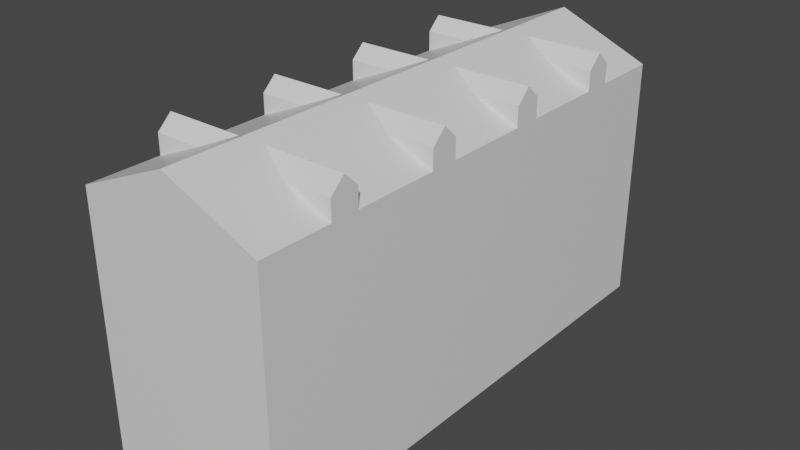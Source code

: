 # Source: building.blend  (saved by Blender 2.92.15; exported with 4.5.12 LTS)
import bpy
from mathutils import Matrix  # noqa: F401  (used for matrix-valued properties, if any)

bpy.ops.wm.read_factory_settings(use_empty=True)
scene = bpy.context.scene
scene.name = 'Scene'

# ---- collections
col_collection = bpy.data.collections.new('Collection'); scene.collection.children.link(col_collection)

# ---- materials (node trees are filled in below, after node groups)
mat_material = bpy.data.materials.new('Material')
mat_material.alpha_threshold = 0.0
mat_material.use_transparent_shadow = False
mat_material.line_color = (0.0, 0.0, 0.0, 1.0)

# ---- material node trees
mat_material.use_nodes = True; mat_material.node_tree.nodes.clear()
_N = mat_material.node_tree.nodes; _L = mat_material.node_tree.links
n0 = _N.new('ShaderNodeOutputMaterial'); n0.name = 'Material Output'; n0.location = (300, 300)
n1 = _N.new('ShaderNodeBsdfPrincipled'); n1.name = 'Principled BSDF'; n1.location = (10, 300)
n1.distribution = 'GGX'
n1.subsurface_method = 'BURLEY'
n1.inputs[2].default_value = 0.4
n1.inputs[3].default_value = 1.45
n1.inputs[27].default_value = (0.0, 0.0, 0.0, 1.0)
n1.inputs[28].default_value = 1.0
_L.new(n1.outputs[0], n0.inputs[0])
n0.is_active_output = True

# ---- world
world_world = bpy.data.worlds.new('World'); scene.world = world_world
world_world.use_nodes = True; world_world.node_tree.nodes.clear()
_N = world_world.node_tree.nodes; _L = world_world.node_tree.links
n0 = _N.new('ShaderNodeOutputWorld'); n0.name = 'World Output'; n0.location = (300, 300)
n1 = _N.new('ShaderNodeBackground'); n1.name = 'Background'; n1.location = (10, 300)
n1.inputs[0].default_value = (0.05088, 0.05088, 0.05088, 1.0)
_L.new(n1.outputs[0], n0.inputs[0])
n0.is_active_output = True
world_world.color = (0.05088, 0.05088, 0.05088)
world_world.use_sun_shadow = False
world_world.sun_shadow_jitter_overblur = 0.0

# ---- meshes
me_cube = bpy.data.meshes.new('Cube')
me_cube.from_pydata([(7.421, 20.61, 19.59), (7.421, 20.61, 4.005e-05), (7.421, -20.61, 19.59), (7.421, -20.61, 4.005e-05), (-7.421, 20.61, 19.59), (-7.421, 20.61, 4.005e-05), (-7.421, -20.61, 19.59), (-7.421, -20.61, 4.005e-05), (7.421, -20.61, 19.97), (-7.421, -20.61, 19.97), (7.421, 20.61, 19.97), (-7.421, 20.61, 19.97), (0.0, -20.61, 23.15), (0.0, 20.61, 23.15), (7.421, 14.89, 19.97), (7.421, 12.6, 19.97), (7.421, 5.725, 19.97), (7.421, 3.435, 19.97), (7.421, -3.435, 19.97), (7.421, -5.725, 19.97), (7.421, -12.6, 19.97), (7.421, -14.89, 19.97), (-7.421, -14.89, 19.97), (-7.421, -12.6, 19.97), (-7.421, -5.725, 19.97), (-7.421, -3.435, 19.97), (-7.421, 3.435, 19.97), (-7.421, 5.725, 19.97), (-7.421, 12.6, 19.97), (-7.421, 14.89, 19.97), (0.0, 14.89, 23.15), (0.0, 12.6, 23.15), (0.0, 5.725, 23.15), (0.0, 3.435, 23.15), (0.0, -3.435, 23.15), (0.0, -5.725, 23.15), (0.0, -12.6, 23.15), (0.0, -14.89, 23.15), (-3.711, -20.61, 21.56), (3.711, 20.61, 21.56), (3.711, -20.61, 21.56), (-3.711, 20.61, 21.56), (3.711, 14.89, 21.56), (3.711, 12.6, 21.56), (3.711, 5.725, 21.56), (3.711, 3.435, 21.56), (3.711, -3.435, 21.56), (3.711, -5.725, 21.56), (3.711, -12.6, 21.56), (3.711, -14.89, 21.56), (-3.711, 14.89, 21.56), (-3.711, 12.6, 21.56), (-3.711, 5.725, 21.56), (-3.711, 3.435, 21.56), (-3.711, -3.435, 21.56), (-3.711, -5.725, 21.56), (-3.711, -12.6, 21.56), (-3.711, -14.89, 21.56), (-7.421, -14.89, 21.56), (-7.421, -12.6, 21.56), (-7.421, -5.725, 21.56), (-7.421, -3.435, 21.56), (-7.421, 3.435, 21.56), (-7.421, 5.725, 21.56), (-7.421, 12.6, 21.56), (-7.421, 14.89, 21.56), (7.421, 14.89, 21.56), (7.421, 12.6, 21.56), (7.421, 5.725, 21.56), (7.421, 3.435, 21.56), (7.421, -3.435, 21.56), (7.421, -5.725, 21.56), (7.421, -12.6, 21.56), (7.421, -14.89, 21.56), (-7.421, -13.74, 22.64), (-7.421, -4.58, 22.64), (-7.421, 4.58, 22.64), (-7.421, 13.74, 22.64), (-1.186, 14.89, 22.64), (-1.186, 12.6, 22.64), (-1.186, 5.725, 22.64), (-1.186, 3.435, 22.64), (-1.186, -3.435, 22.64), (-1.186, -5.725, 22.64), (-1.186, -12.6, 22.64), (-1.186, -14.89, 22.64), (-1.186, 13.74, 22.64), (-1.186, 4.58, 22.64), (-1.186, -4.58, 22.64), (-1.186, -13.74, 22.64), (1.186, 14.89, 22.64), (1.186, 12.6, 22.64), (1.186, 5.725, 22.64), (1.186, 3.435, 22.64), (1.186, -3.435, 22.64), (1.186, -5.725, 22.64), (1.186, -12.6, 22.64), (1.186, -14.89, 22.64), (1.186, -13.74, 22.64), (1.186, -4.58, 22.64), (1.186, 4.58, 22.64), (1.186, 13.74, 22.64), (7.421, -13.74, 22.64), (7.421, -4.58, 22.64), (7.421, 4.58, 22.64), (7.421, 13.74, 22.64)], [], [(38, 40, 12), (3, 2, 6, 7), (7, 6, 4, 5), (5, 1, 3, 7), (1, 0, 2, 3), (5, 4, 0, 1), (57, 22, 9, 38), (4, 6, 9, 22, 23, 24, 25, 26, 27, 28, 29, 11), (2, 0, 10, 14, 15, 16, 17, 18, 19, 20, 21, 8), (39, 41, 13), (49, 97, 37, 12, 40), (39, 13, 30, 90, 42), (90, 30, 31, 91, 101), (91, 31, 32, 92), (92, 32, 33, 93, 100), (93, 33, 34, 94), (94, 34, 35, 95, 99), (95, 35, 36, 96), (96, 36, 37, 97, 98), (41, 11, 29, 50), (22, 57, 58), (51, 28, 27, 52), (21, 20, 72, 102, 73), (53, 26, 25, 54), (56, 23, 59), (55, 24, 23, 56), (49, 21, 73), (55, 88, 75, 60), (83, 55, 56, 84), (88, 82, 54), (81, 53, 54, 82), (87, 53, 81), (79, 51, 52, 80), (13, 41, 50, 78, 30), (19, 47, 48, 20), (93, 45, 100), (17, 45, 46, 18), (54, 61, 75, 88), (15, 43, 44, 16), (20, 48, 72), (10, 39, 42, 14), (21, 49, 40, 8), (0, 4, 11, 41, 39, 10), (37, 85, 57, 38, 12), (6, 2, 8, 40, 38, 9), (27, 63, 52), (28, 51, 64), (44, 68, 16), (15, 14, 66, 105, 67), (103, 99, 47, 71), (42, 66, 14), (89, 84, 56), (48, 96, 98), (15, 67, 43), (23, 22, 58, 74, 59), (50, 29, 65), (17, 16, 68, 104, 69), (25, 24, 60, 75, 61), (17, 69, 45), (53, 62, 26), (46, 70, 18), (76, 87, 52, 63), (27, 26, 62, 76, 63), (19, 18, 70, 103, 71), (24, 55, 60), (100, 104, 68, 44), (47, 19, 71), (54, 25, 61), (29, 28, 64, 77, 65), (87, 80, 52), (88, 55, 83), (53, 87, 76, 62), (30, 78, 86, 79, 31), (31, 79, 80, 32), (32, 80, 87, 81, 33), (33, 81, 82, 34), (34, 82, 88, 83, 35), (35, 83, 84, 36), (36, 84, 89, 85, 37), (79, 86, 51), (78, 50, 86), (77, 86, 50, 65), (51, 86, 77, 64), (74, 89, 56, 59), (89, 57, 85), (89, 74, 58, 57), (44, 92, 100), (47, 95, 96, 48), (70, 46, 99, 103), (45, 93, 94, 46), (95, 47, 99), (43, 91, 92, 44), (102, 98, 49, 73), (45, 69, 104, 100), (97, 49, 98), (98, 102, 72, 48), (46, 94, 99), (91, 43, 101), (105, 101, 43, 67), (42, 90, 101), (101, 105, 66, 42)])
_uv = me_cube.uv_layers.new(name='UVMap')
_uv.uv.foreach_set('vector', [0.625, 0.9375, 0.625, 0.8125, 0.625, 0.875, 0.375, 0.75, 0.625, 0.75, 0.625, 1.0, 0.375, 1.0, 0.375, 0.0, 0.625, 0.0, 0.625, 0.25, 0.375, 0.25, 0.125, 0.5, 0.375, 0.5, 0.375, 0.75, 0.125, 0.75, 0.375, 0.5, 0.625, 0.5, 0.625, 0.75, 0.375, 0.75, 0.375, 0.25, 0.625, 0.25, 0.625, 0.5, 0.375, 0.5, 0.8125, 0.7222, 0.875, 0.7222, 0.875, 0.75, 0.8125, 0.75, 0.625, 0.25, 0.625, 0.0, 0.625, 0.0, 0.625, 0.02778, 0.625, 0.05556, 0.625, 0.08333, 0.625, 0.1111, 0.625, 0.1389, 0.625, 0.1667, 0.625, 0.1944, 0.625, 0.2222, 0.625, 0.25, 0.625, 0.75, 0.625, 0.5, 0.625, 0.5, 0.625, 0.5278, 0.625, 0.5556, 0.625, 0.5833, 0.625, 0.6111, 0.625, 0.6389, 0.625, 0.6667, 0.625, 0.6944, 0.625, 0.7222, 0.625, 0.75, 0.625, 0.4375, 0.625, 0.3125, 0.625, 0.375, 0.6875, 0.7222, 0.7188, 0.7222, 0.75, 0.7222, 0.75, 0.75, 0.6875, 0.75, 0.6875, 0.5, 0.75, 0.5, 0.75, 0.5278, 0.7188, 0.5278, 0.6875, 0.5278, 0.7188, 0.5278, 0.75, 0.5278, 0.75, 0.5556, 0.7188, 0.5556, 0.7188, 0.5417, 0.7188, 0.5556, 0.75, 0.5556, 0.75, 0.5833, 0.7188, 0.5833, 0.7188, 0.5833, 0.75, 0.5833, 0.75, 0.6111, 0.7188, 0.6111, 0.7188, 0.5972, 0.7188, 0.6111, 0.75, 0.6111, 0.75, 0.6389, 0.7188, 0.6389, 0.7188, 0.6389, 0.75, 0.6389, 0.75, 0.6667, 0.7188, 0.6667, 0.7188, 0.6528, 0.7188, 0.6667, 0.75, 0.6667, 0.75, 0.6944, 0.7188, 0.6944, 0.7188, 0.6944, 0.75, 0.6944, 0.75, 0.7222, 0.7188, 0.7222, 0.7188, 0.7083, 0.8125, 0.5, 0.875, 0.5, 0.875, 0.5278, 0.8125, 0.5278, 0.625, 0.02778, 0.8125, 0.7222, 0.625, 0.02778, 0.8125, 0.5556, 0.875, 0.5556, 0.875, 0.5833, 0.8125, 0.5833, 0.625, 0.7222, 0.625, 0.6944, 0.6875, 0.6944, 0.6875, 0.7083, 0.6875, 0.7222, 0.8125, 0.6111, 0.875, 0.6111, 0.875, 0.6389, 0.8125, 0.6389, 0.8125, 0.6944, 0.625, 0.05556, 0.625, 0.05556, 0.8125, 0.6667, 0.875, 0.6667, 0.875, 0.6944, 0.8125, 0.6944, 0.6875, 0.7222, 0.625, 0.7222, 0.6875, 0.7222, 0.8125, 0.6667, 0.7812, 0.6528, 0.625, 0.09722, 0.625, 0.08333, 0.7812, 0.6667, 0.8125, 0.6667, 0.8125, 0.6944, 0.7812, 0.6944, 0.7812, 0.6528, 0.7812, 0.6389, 0.8125, 0.6389, 0.7812, 0.6111, 0.8125, 0.6111, 0.8125, 0.6389, 0.7812, 0.6389, 0.7812, 0.5972, 0.8125, 0.6111, 0.7812, 0.6111, 0.7812, 0.5556, 0.8125, 0.5556, 0.8125, 0.5833, 0.7812, 0.5833, 0.75, 0.5, 0.8125, 0.5, 0.8125, 0.5278, 0.7812, 0.5278, 0.75, 0.5278, 0.625, 0.6667, 0.6875, 0.6667, 0.6875, 0.6944, 0.625, 0.6944, 0.7188, 0.6111, 0.6875, 0.6111, 0.7188, 0.5972, 0.625, 0.6111, 0.6875, 0.6111, 0.6875, 0.6389, 0.625, 0.6389, 0.8125, 0.6389, 0.625, 0.1111, 0.625, 0.09722, 0.7812, 0.6528, 0.625, 0.5556, 0.6875, 0.5556, 0.6875, 0.5833, 0.625, 0.5833, 0.625, 0.6944, 0.6875, 0.6944, 0.6875, 0.6944, 0.625, 0.5, 0.6875, 0.5, 0.6875, 0.5278, 0.625, 0.5278, 0.625, 0.7222, 0.6875, 0.7222, 0.6875, 0.75, 0.625, 0.75, 0.625, 0.5, 0.625, 0.25, 0.625, 0.25, 0.625, 0.3125, 0.625, 0.4375, 0.625, 0.5, 0.75, 0.7222, 0.7812, 0.7222, 0.8125, 0.7222, 0.8125, 0.75, 0.75, 0.75, 0.625, 1.0, 0.625, 0.75, 0.625, 0.75, 0.625, 0.8125, 0.625, 0.9375, 0.625, 1.0, 0.625, 0.1667, 0.625, 0.1667, 0.8125, 0.5833, 0.625, 0.1944, 0.8125, 0.5556, 0.625, 0.1944, 0.6875, 0.5833, 0.6875, 0.5833, 0.625, 0.5833, 0.625, 0.5556, 0.625, 0.5278, 0.6875, 0.5278, 0.6875, 0.5417, 0.6875, 0.5556, 0.6875, 0.6528, 0.7188, 0.6528, 0.6875, 0.6667, 0.6875, 0.6667, 0.6875, 0.5278, 0.6875, 0.5278, 0.625, 0.5278, 0.7812, 0.7083, 0.7812, 0.6944, 0.8125, 0.6944, 0.6875, 0.6944, 0.7188, 0.6944, 0.7188, 0.7083, 0.625, 0.5556, 0.6875, 0.5556, 0.6875, 0.5556, 0.625, 0.05556, 0.625, 0.02778, 0.625, 0.02778, 0.625, 0.04167, 0.625, 0.05556, 0.8125, 0.5278, 0.625, 0.2222, 0.625, 0.2222, 0.625, 0.6111, 0.625, 0.5833, 0.6875, 0.5833, 0.6875, 0.5972, 0.6875, 0.6111, 0.625, 0.1111, 0.625, 0.08333, 0.625, 0.08333, 0.625, 0.09722, 0.625, 0.1111, 0.625, 0.6111, 0.6875, 0.6111, 0.6875, 0.6111, 0.8125, 0.6111, 0.625, 0.1389, 0.625, 0.1389, 0.6875, 0.6389, 0.6875, 0.6389, 0.625, 0.6389, 0.625, 0.1528, 0.7812, 0.5972, 0.8125, 0.5833, 0.625, 0.1667, 0.625, 0.1667, 0.625, 0.1389, 0.625, 0.1389, 0.625, 0.1528, 0.625, 0.1667, 0.625, 0.6667, 0.625, 0.6389, 0.6875, 0.6389, 0.6875, 0.6528, 0.6875, 0.6667, 0.625, 0.08333, 0.8125, 0.6667, 0.625, 0.08333, 0.7188, 0.5972, 0.6875, 0.5972, 0.6875, 0.5833, 0.6875, 0.5833, 0.6875, 0.6667, 0.625, 0.6667, 0.6875, 0.6667, 0.8125, 0.6389, 0.625, 0.1111, 0.625, 0.1111, 0.625, 0.2222, 0.625, 0.1944, 0.625, 0.1944, 0.625, 0.2083, 0.625, 0.2222, 0.7812, 0.5972, 0.7812, 0.5833, 0.8125, 0.5833, 0.7812, 0.6528, 0.8125, 0.6667, 0.7812, 0.6667, 0.8125, 0.6111, 0.7812, 0.5972, 0.625, 0.1528, 0.625, 0.1389, 0.75, 0.5278, 0.7812, 0.5278, 0.7812, 0.5417, 0.7812, 0.5556, 0.75, 0.5556, 0.75, 0.5556, 0.7812, 0.5556, 0.7812, 0.5833, 0.75, 0.5833, 0.75, 0.5833, 0.7812, 0.5833, 0.7812, 0.5972, 0.7812, 0.6111, 0.75, 0.6111, 0.75, 0.6111, 0.7812, 0.6111, 0.7812, 0.6389, 0.75, 0.6389, 0.75, 0.6389, 0.7812, 0.6389, 0.7812, 0.6528, 0.7812, 0.6667, 0.75, 0.6667, 0.75, 0.6667, 0.7812, 0.6667, 0.7812, 0.6944, 0.75, 0.6944, 0.75, 0.6944, 0.7812, 0.6944, 0.7812, 0.7083, 0.7812, 0.7222, 0.75, 0.7222, 0.7812, 0.5556, 0.7812, 0.5417, 0.8125, 0.5556, 0.7812, 0.5278, 0.8125, 0.5278, 0.7812, 0.5417, 0.625, 0.2083, 0.7812, 0.5417, 0.8125, 0.5278, 0.625, 0.2222, 0.8125, 0.5556, 0.7812, 0.5417, 0.625, 0.2083, 0.625, 0.1944, 0.625, 0.04167, 0.7812, 0.7083, 0.8125, 0.6944, 0.625, 0.05556, 0.7812, 0.7083, 0.8125, 0.7222, 0.7812, 0.7222, 0.7812, 0.7083, 0.625, 0.04167, 0.625, 0.02778, 0.8125, 0.7222, 0.6875, 0.5833, 0.7188, 0.5833, 0.7188, 0.5972, 0.6875, 0.6667, 0.7188, 0.6667, 0.7188, 0.6944, 0.6875, 0.6944, 0.6875, 0.6389, 0.6875, 0.6389, 0.7188, 0.6528, 0.6875, 0.6528, 0.6875, 0.6111, 0.7188, 0.6111, 0.7188, 0.6389, 0.6875, 0.6389, 0.7188, 0.6667, 0.6875, 0.6667, 0.7188, 0.6528, 0.6875, 0.5556, 0.7188, 0.5556, 0.7188, 0.5833, 0.6875, 0.5833, 0.6875, 0.7083, 0.7188, 0.7083, 0.6875, 0.7222, 0.6875, 0.7222, 0.6875, 0.6111, 0.6875, 0.6111, 0.6875, 0.5972, 0.7188, 0.5972, 0.7188, 0.7222, 0.6875, 0.7222, 0.7188, 0.7083, 0.7188, 0.7083, 0.6875, 0.7083, 0.6875, 0.6944, 0.6875, 0.6944, 0.6875, 0.6389, 0.7188, 0.6389, 0.7188, 0.6528, 0.7188, 0.5556, 0.6875, 0.5556, 0.7188, 0.5417, 0.6875, 0.5417, 0.7188, 0.5417, 0.6875, 0.5556, 0.6875, 0.5556, 0.6875, 0.5278, 0.7188, 0.5278, 0.7188, 0.5417, 0.7188, 0.5417, 0.6875, 0.5417, 0.6875, 0.5278, 0.6875, 0.5278])
me_cube.materials.append(mat_material)
me_cube.use_remesh_preserve_volume = False
me_cube.use_remesh_preserve_attributes = False
me_cube.use_mirror_vertex_groups = False
me_cube.update()

# ---- objects
ob_cube = bpy.data.objects.new('Cube', me_cube)

# ---- transforms, parenting, visibility, modifiers, constraints
ob_cube.location = (0.0, 0.0, 0.0)
ob_cube.lock_rotations_4d = False
ob_cube.empty_display_type = 'ARROWS'
ob_cube.lineart.crease_threshold = 0.0

# ---- collection membership
col_collection.objects.link(ob_cube)

# ---- scene / render settings (as saved in the file)
scene.frame_start = 1; scene.frame_end = 250; scene.frame_set(1)
scene.render.engine = 'BLENDER_EEVEE_NEXT'
scene.cycles.use_denoising = False
scene.cycles.samples = 128
scene.cycles.sampling_pattern = 'TABULATED_SOBOL'
scene.cycles.use_adaptive_sampling = False
scene.cycles.use_light_tree = False
scene.view_settings.view_transform = 'Filmic'
bpy.context.view_layer.update()

# ---- added for rendering (the .blend has no active camera and no usable light): camera, sun
cam_auto = bpy.data.cameras.new('AutoCamera')
cam_auto.lens = 50.0
cam_auto.sensor_width = 36.0
cam_auto.clip_end = 1000.0
ob_auto_camera = bpy.data.objects.new('AutoCamera', cam_auto)
scene.collection.objects.link(ob_auto_camera)
ob_auto_camera.location = (45.8457, -55.0149, 48.2506)
ob_auto_camera.rotation_euler = (1.09748, -7.21219e-08, 0.694738)
scene.camera = ob_auto_camera
light_auto_sun = bpy.data.lights.new('AutoSun', 'SUN')
light_auto_sun.energy = 3.0
light_auto_sun.angle = 0.0523599
ob_auto_sun = bpy.data.objects.new('AutoSun', light_auto_sun)
scene.collection.objects.link(ob_auto_sun)
ob_auto_sun.rotation_euler = (0.872665, 0.174533, 0.523599)
bpy.context.view_layer.update()
